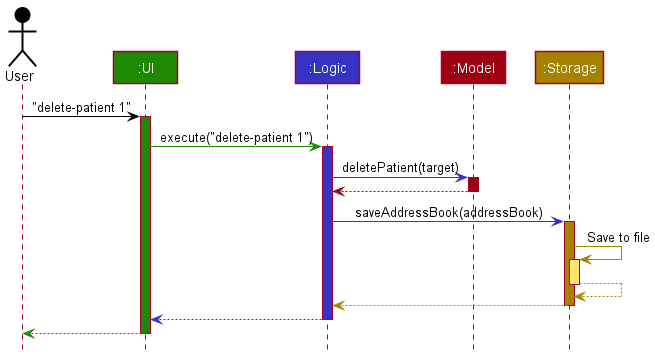

The diagram above was rendered by PlantUML. Its source (embedded in the PNG):
@startuml
!include style.puml

Actor User as user USER_COLOR
Participant ":UI" as ui UI_COLOR
Participant ":Logic" as logic LOGIC_COLOR
Participant ":Model" as model MODEL_COLOR
Participant ":Storage" as storage STORAGE_COLOR

user -[USER_COLOR]> ui : "delete-patient 1"
activate ui UI_COLOR

ui -[UI_COLOR]> logic : execute("delete-patient 1")
activate logic LOGIC_COLOR

logic -[LOGIC_COLOR]> model : deletePatient(target)
activate model MODEL_COLOR

model -[MODEL_COLOR]-> logic
deactivate model

logic -[LOGIC_COLOR]> storage : saveAddressBook(addressBook)
activate storage STORAGE_COLOR

storage -[STORAGE_COLOR]> storage : Save to file
activate storage STORAGE_COLOR_T1
storage --[STORAGE_COLOR]> storage
deactivate storage

storage --[STORAGE_COLOR]> logic
deactivate storage

logic --[LOGIC_COLOR]> ui
deactivate logic

ui--[UI_COLOR]> user
deactivate ui
@enduml